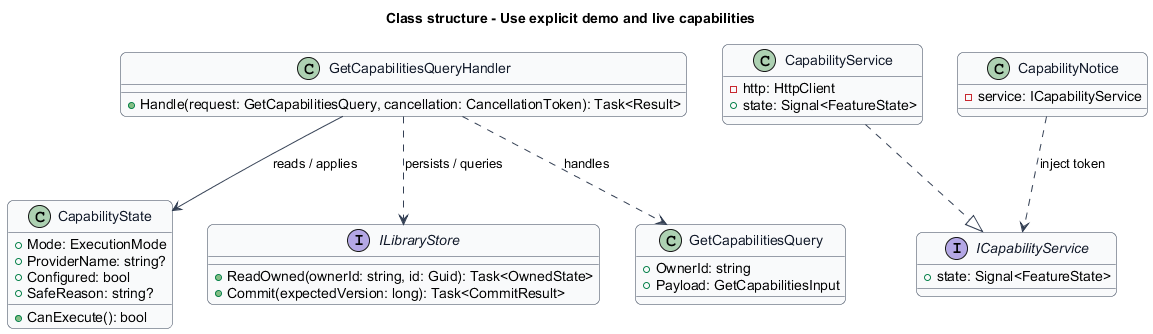

The diagram above was rendered by PlantUML. Its source (embedded in the PNG):
@startuml
skinparam backgroundColor #FFFFFF
skinparam shadowing false
skinparam roundcorner 12
skinparam defaultFontName Arial
skinparam ArrowColor #344054
skinparam rectangle {
  BorderColor #344054
  FontColor #101828
}
skinparam package {
  BorderColor #667085
  FontColor #101828
  BackgroundColor #F9FAFB
}

skinparam class {
  BorderColor #344054
  FontColor #101828
  BackgroundColor #F9FAFB
}
title Class structure - Use explicit demo and live capabilities
class CapabilityState {
  +Mode: ExecutionMode
  +ProviderName: string?
  +Configured: bool
  +SafeReason: string?
  +CanExecute(): bool
}
interface ILibraryStore {
  +ReadOwned(ownerId: string, id: Guid): Task<OwnedState>
  +Commit(expectedVersion: long): Task<CommitResult>
}
class GetCapabilitiesQuery {
  +OwnerId: string
  +Payload: GetCapabilitiesInput
}
class GetCapabilitiesQueryHandler {
  +Handle(request: GetCapabilitiesQuery, cancellation: CancellationToken): Task<Result>
}
GetCapabilitiesQueryHandler ..> GetCapabilitiesQuery : handles
GetCapabilitiesQueryHandler --> CapabilityState : reads / applies
GetCapabilitiesQueryHandler ..> ILibraryStore : persists / queries
interface ICapabilityService {
  +state: Signal<FeatureState>
}
class CapabilityService {
  -http: HttpClient
  +state: Signal<FeatureState>
}
CapabilityService ..|> ICapabilityService
class CapabilityNotice {
  -service: ICapabilityService
}
CapabilityNotice ..> ICapabilityService : inject token
@enduml